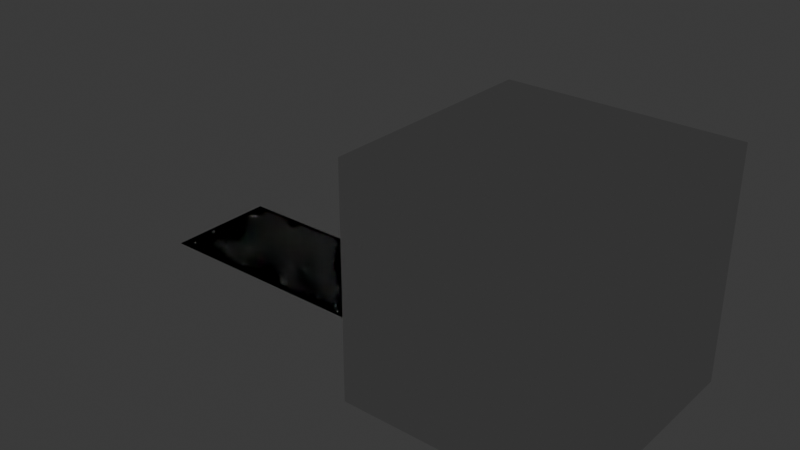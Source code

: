 # Source: Crear_hdri.blend  (saved by Blender 4.0.36; exported with 4.5.12 LTS)
import bpy
from mathutils import Matrix  # noqa: F401  (used for matrix-valued properties, if any)

bpy.ops.wm.read_factory_settings(use_empty=True)
scene = bpy.context.scene
scene.name = 'Scene'

# ---- collections
col_collection = bpy.data.collections.new('Collection'); scene.collection.children.link(col_collection)

# ---- images (referenced by path relative to the original .blend; pixels are not part of the script)
import os
ASSET_DIR = os.environ.get("B2B_ASSET_DIR", "")  # directory of the original .blend (textures are referenced by path, not embedded)
HERE = os.path.dirname(os.path.abspath(__file__))  # packed textures are extracted next to this script under _unpacked/

def load_image(name, relpath, width, height, colorspace="sRGB"):
    """Load a texture the original file referenced (path relative to the .blend, or extracted next to this script)."""
    p = next((c for c in (os.path.join(HERE, relpath), os.path.join(ASSET_DIR, relpath)) if relpath and os.path.exists(c)), "")
    if p:
        img = bpy.data.images.load(p, check_existing=True)
        img.name = name
    else:  # same state as the original file: an image datablock whose file is absent (Cycles renders it pink)
        img = bpy.data.images.new(name, width, height)
        img.source = "FILE"
        img.filepath = "//" + (relpath or name)
    img.colorspace_settings.name = colorspace
    return img
img_hdri_estrellas = load_image('HDRI_Estrellas', 'HDRI_Estrellas.png', 1024, 1024, 'sRGB')

# ---- materials (node trees are filled in below, after node groups)
mat_material = bpy.data.materials.new('Material')
mat_material.alpha_threshold = 0.0
mat_material.roughness = 0.5
mat_material.line_color = (0.0, 0.0, 0.0, 1.0)

# ---- material node trees
mat_material.use_nodes = True; mat_material.node_tree.nodes.clear()
_N = mat_material.node_tree.nodes; _L = mat_material.node_tree.links
n0 = _N.new('ShaderNodeOutputMaterial'); n0.name = 'Material Output'; n0.location = (470, 284)
n1 = _N.new('ShaderNodeValToRGB'); n1.name = 'Rampa de color'; n1.location = (-79, 391)
n1.color_ramp.interpolation = 'CONSTANT'
while len(n1.color_ramp.elements) > 1: n1.color_ramp.elements.remove(n1.color_ramp.elements[-1])
n1.color_ramp.elements[0].position = 0.0; n1.color_ramp.elements[0].color = (0.0, 0.0, 0.0, 1.0)
_e = n1.color_ramp.elements.new(0.7045); _e.color = (1.0, 1.0, 1.0, 1.0)
n2 = _N.new('ShaderNodeEmission'); n2.name = 'Emisión'; n2.location = (250, 360)
n2.inputs[1].default_value = 201.9
n3 = _N.new('ShaderNodeMapping'); n3.name = 'Mapeo'; n3.location = (-1185, 416)
n3.inputs[3].default_value = (47.3, 47.3, 47.3)
n4 = _N.new('ShaderNodeTexCoord'); n4.name = 'Coordenadas de texturizado'; n4.location = (-1365, 416)
n5 = _N.new('ShaderNodeTexNoise'); n5.name = 'Ruido'; n5.location = (-499, 71)
n5.inputs[2].default_value = 80.0
n5.inputs[3].default_value = 3.6
n5.inputs[8].default_value = 2.5
n6 = _N.new('ShaderNodeTexNoise'); n6.name = 'Noise Texture'; n6.location = (-518, 390)
n6.inputs[2].default_value = 91.8
n6.inputs[3].default_value = 15.0
n6.inputs[5].default_value = 0.0
n7 = _N.new('ShaderNodeTexImage'); n7.name = 'Imagen'; n7.location = (140, 101)
n7.image = img_hdri_estrellas
_L.new(n3.outputs[0], n5.inputs[0])
_L.new(n4.outputs[0], n3.inputs[0])
_L.new(n2.outputs[0], n0.inputs[0])
_L.new(n1.outputs[0], n2.inputs[0])
_L.new(n3.outputs[0], n6.inputs[0])
_L.new(n6.outputs[0], n1.inputs[0])
n0.is_active_output = True

# ---- world
world_blue_sky_sunday = bpy.data.worlds.new('Blue Sky Sunday'); scene.world = world_blue_sky_sunday
world_blue_sky_sunday.use_nodes = True; world_blue_sky_sunday.node_tree.nodes.clear()
_N = world_blue_sky_sunday.node_tree.nodes; _L = world_blue_sky_sunday.node_tree.links
n0 = _N.new('ShaderNodeOutputWorld'); n0.name = 'World Output'; n0.location = (300, 300)
n1 = _N.new('ShaderNodeBackground'); n1.name = 'Background'; n1.location = (48, 266)
n1.inputs[0].default_value = (0.05088, 0.05088, 0.05088, 1.0)
n2 = _N.new('ShaderNodeMapping'); n2.name = 'Mapeo'; n2.location = (-686, 237)
n3 = _N.new('ShaderNodeTexCoord'); n3.name = 'Coordenadas de texturizado'; n3.location = (-866, 237)
n4 = _N.new('ShaderNodeTexNoise'); n4.name = 'Ruido'; n4.location = (-506, 277)
n4.inputs[2].default_value = 246.9
n4.inputs[3].default_value = 3.6
n4.inputs[8].default_value = 1.2
n5 = _N.new('ShaderNodeValToRGB'); n5.name = 'Rampa de color'; n5.location = (-313, 293)
n5.color_ramp.interpolation = 'CONSTANT'
while len(n5.color_ramp.elements) > 1: n5.color_ramp.elements.remove(n5.color_ramp.elements[-1])
n5.color_ramp.elements[0].position = 0.0; n5.color_ramp.elements[0].color = (0.0, 0.0, 0.0, 1.0)
_e = n5.color_ramp.elements.new(0.6818); _e.color = (1.0, 1.0, 1.0, 1.0)
n6 = _N.new('ShaderNodeTexEnvironment'); n6.name = 'Imagen de entorno'; n6.location = (-106, -43)
n6.image = img_hdri_estrellas
_L.new(n1.outputs[0], n0.inputs[0])
_L.new(n4.outputs[1], n5.inputs[0])
_L.new(n2.outputs[0], n4.inputs[0])
_L.new(n3.outputs[0], n2.inputs[0])
n0.is_active_output = True
world_blue_sky_sunday.color = (0.05088, 0.05088, 0.05088)
world_blue_sky_sunday.use_sun_shadow = False
world_blue_sky_sunday.sun_shadow_jitter_overblur = 0.0

# ---- meshes
me_blue_sky_sunday_4k_99be42ba_91b7_4379_b281_94aaf618ce52 = bpy.data.meshes.new('blue_sky_sunday_4K_99be42ba-91b7-4379-b281-94aaf618ce52')
me_blue_sky_sunday_4k_99be42ba_91b7_4379_b281_94aaf618ce52.from_pydata([(-1.0, -0.5, 0.0), (1.0, -0.5, 0.0), (-1.0, 0.5, 0.0), (1.0, 0.5, 0.0)], [], [(0, 1, 3, 2)])
_uv = me_blue_sky_sunday_4k_99be42ba_91b7_4379_b281_94aaf618ce52.uv_layers.new(name='UVMap')
_uv.uv.foreach_set('vector', [0.0, 0.0, 1.0, 0.0, 1.0, 1.0, 0.0, 1.0])
me_blue_sky_sunday_4k_99be42ba_91b7_4379_b281_94aaf618ce52.materials.append(mat_material)
me_blue_sky_sunday_4k_99be42ba_91b7_4379_b281_94aaf618ce52.update()
me_cube = bpy.data.meshes.new('Cube')
me_cube.from_pydata([(-1.0, -1.0, -1.0), (-1.0, -1.0, 1.0), (-1.0, 1.0, -1.0), (-1.0, 1.0, 1.0), (1.0, -1.0, -1.0), (1.0, -1.0, 1.0), (1.0, 1.0, -1.0), (1.0, 1.0, 1.0)], [], [(0, 1, 3, 2), (2, 3, 7, 6), (6, 7, 5, 4), (4, 5, 1, 0), (2, 6, 4, 0), (7, 3, 1, 5)])
_uv = me_cube.uv_layers.new(name='UVMap')
_uv.uv.foreach_set('vector', [0.375, 0.0, 0.625, 0.0, 0.625, 0.25, 0.375, 0.25, 0.375, 0.25, 0.625, 0.25, 0.625, 0.5, 0.375, 0.5, 0.375, 0.5, 0.625, 0.5, 0.625, 0.75, 0.375, 0.75, 0.375, 0.75, 0.625, 0.75, 0.625, 1.0, 0.375, 1.0, 0.125, 0.5, 0.375, 0.5, 0.375, 0.75, 0.125, 0.75, 0.625, 0.5, 0.875, 0.5, 0.875, 0.75, 0.625, 0.75])
me_cube.update()

# ---- objects
ob_blue_sky_sunday_4k_99be42ba_91b7_4379_b281_94aaf618ce52 = bpy.data.objects.new('blue_sky_sunday_4K_99be42ba-91b7-4379-b281-94aaf618ce52', me_blue_sky_sunday_4k_99be42ba_91b7_4379_b281_94aaf618ce52)
ob_cube = bpy.data.objects.new('Cube', me_cube)

# ---- transforms, parenting, visibility, modifiers, constraints
ob_blue_sky_sunday_4k_99be42ba_91b7_4379_b281_94aaf618ce52.location = (0.0, 0.0, 0.0)
ob_cube.location = (2.586, -0.122, 0.7907)

# ---- collection membership
col_collection.objects.link(ob_blue_sky_sunday_4k_99be42ba_91b7_4379_b281_94aaf618ce52)
col_collection.objects.link(ob_cube)

# ---- scene / render settings (as saved in the file)
scene.frame_start = 1; scene.frame_end = 250; scene.frame_set(1)
scene.render.engine = 'CYCLES'
scene.cycles.sampling_pattern = 'TABULATED_SOBOL'
bpy.context.view_layer.update()

# ---- added for rendering (the .blend has no active camera): camera
cam_auto = bpy.data.cameras.new('AutoCamera')
cam_auto.lens = 50.0
cam_auto.sensor_width = 36.0
cam_auto.clip_end = 1000.0
ob_auto_camera = bpy.data.objects.new('AutoCamera', cam_auto)
scene.collection.objects.link(ob_auto_camera)
ob_auto_camera.location = (6.27784, -6.10396, 4.77867)
ob_auto_camera.rotation_euler = (1.09748, -7.21219e-08, 0.694738)
scene.camera = ob_auto_camera
bpy.context.view_layer.update()
